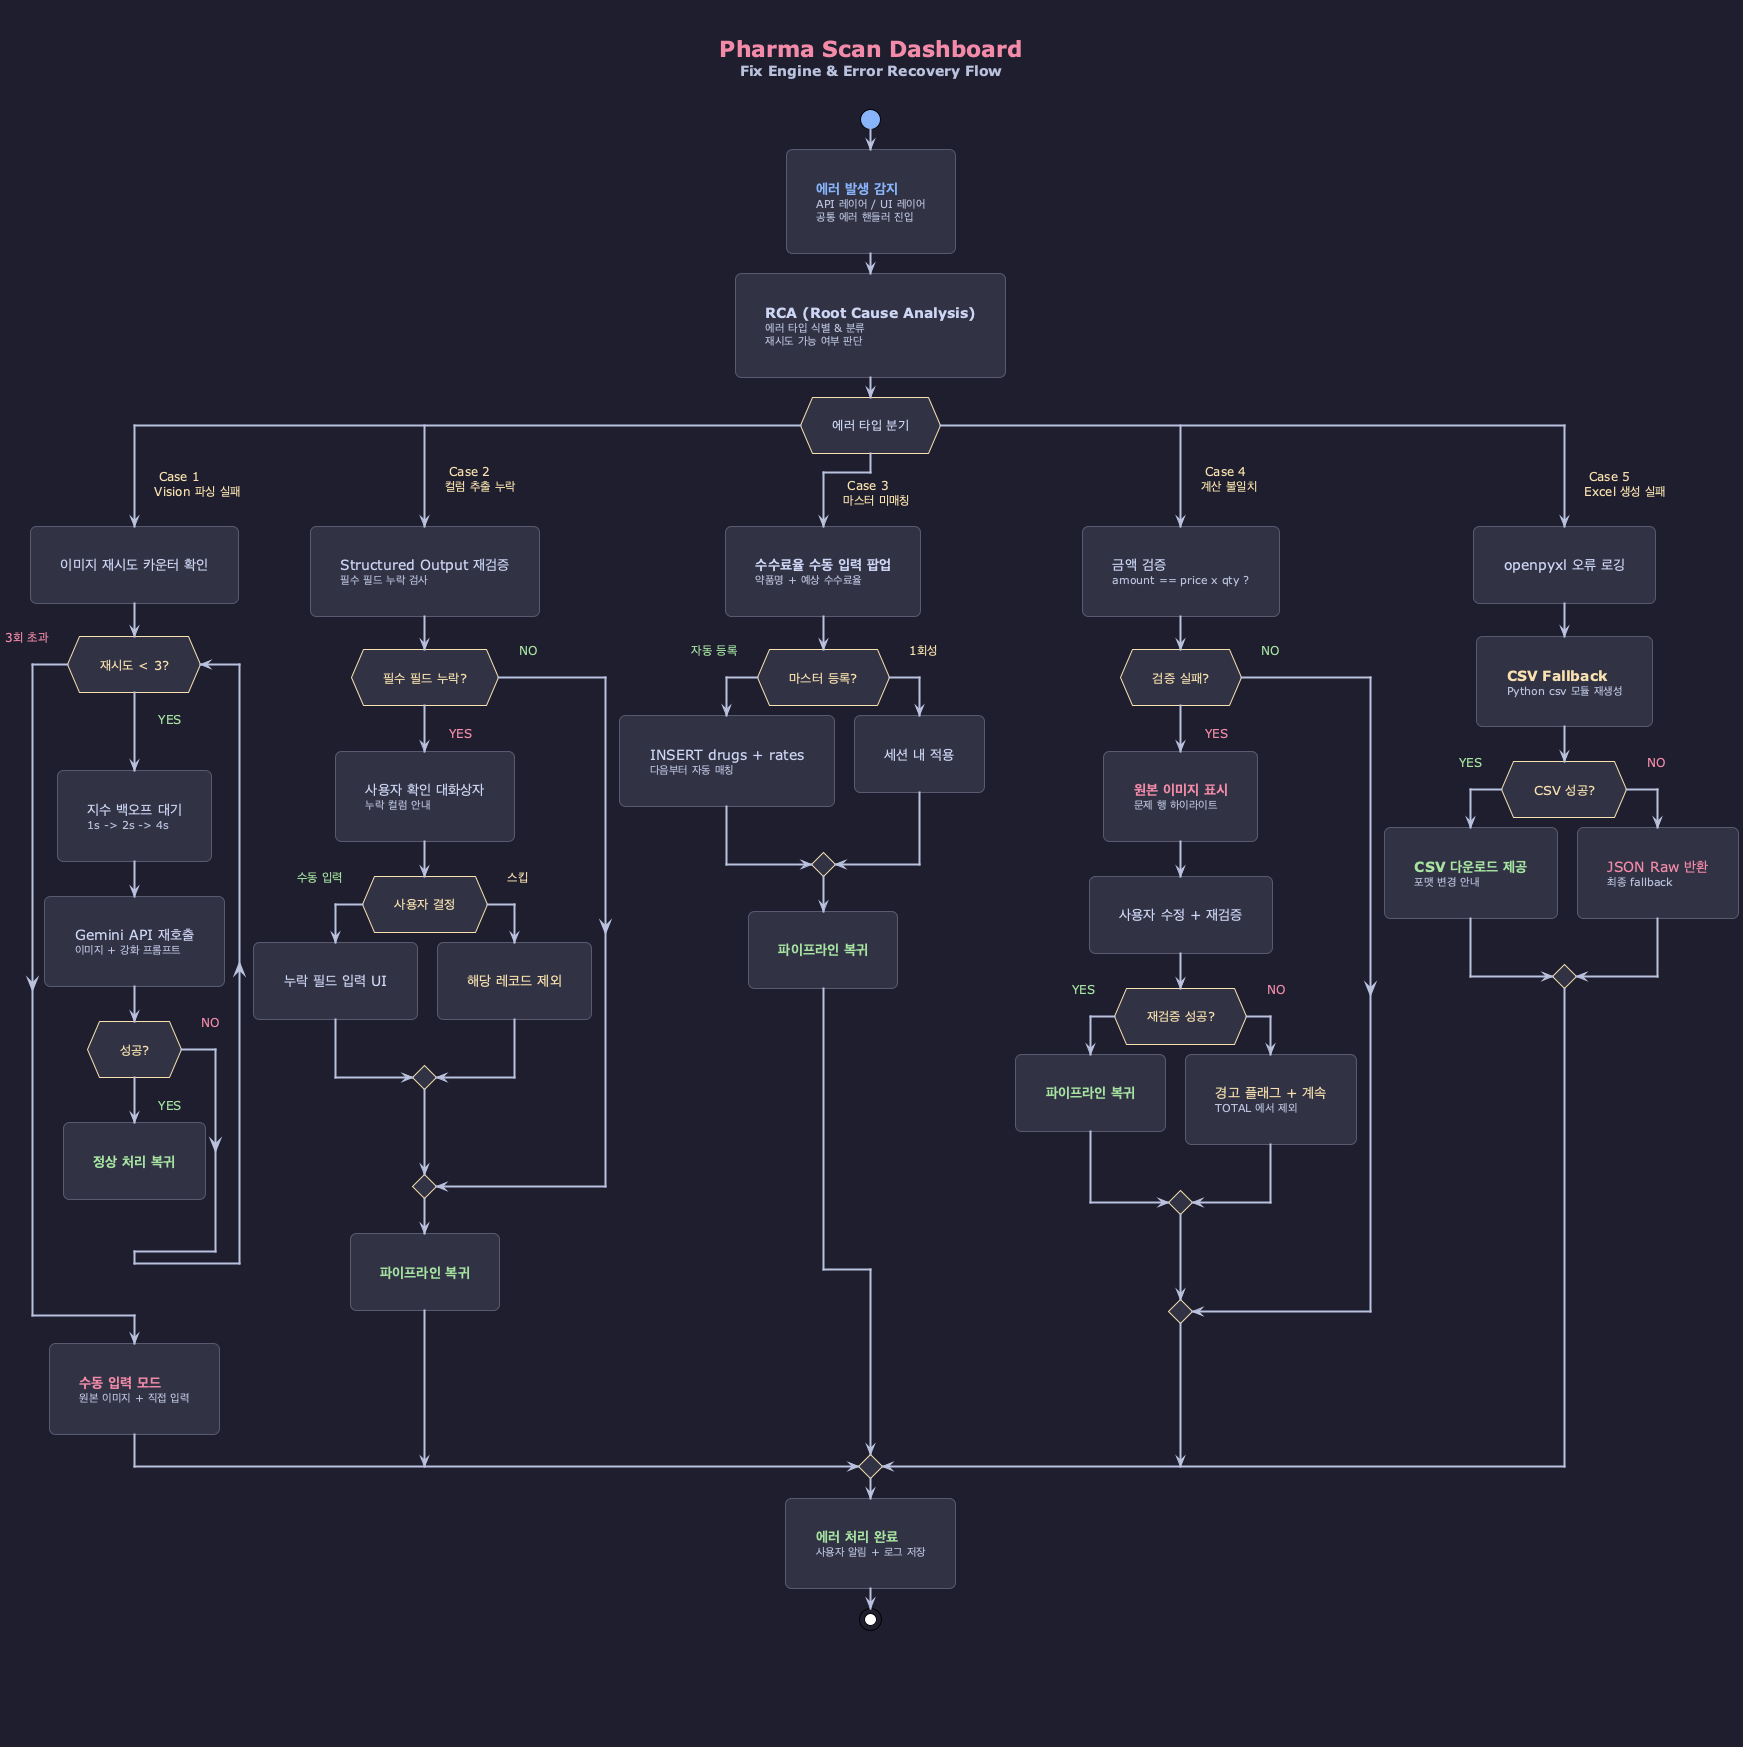

The diagram above was rendered by PlantUML. Its source (embedded in the PNG):
@startuml pharma_fix_engine
!theme plain

skinparam backgroundColor #1E1E2E
skinparam defaultFontColor #CDD6F4
skinparam defaultFontSize 14
skinparam TitleFontColor #CDD6F4
skinparam TitleFontSize 22
skinparam arrowThickness 2
skinparam arrowColor #BAC2DE
skinparam arrowFontColor #F9E2AF
skinparam arrowFontSize 12
skinparam roundcorner 12
skinparam shadowing false
skinparam padding 20
skinparam Padding 20
skinparam wrapWidth 270
skinparam nodesep 50
skinparam ranksep 60

skinparam activity {
  BackgroundColor #313244
  BorderColor #585B70
  FontColor #CDD6F4
  FontSize 14
  DiamondFontSize 13
  DiamondBackgroundColor #313244
  DiamondBorderColor #F9E2AF
  DiamondFontColor #CDD6F4
  StartColor #89B4FA
  EndColor #A6E3A1
  BarColor #89B4FA
  ArrowColor #BAC2DE
  ArrowFontColor #F9E2AF
}

skinparam note {
  BackgroundColor #313244
  FontColor #CDD6F4
  FontSize 12
  BorderColor #45475A
}

title <font color=#F38BA8 size=22><b>Pharma Scan Dashboard</b></font>\n<font color=#BAC2DE size=14>Fix Engine & Error Recovery Flow</font>


start

:<font color=#89B4FA><b>에러 발생 감지</b></font>
<font color=#BAC2DE size=11>API 레이어 / UI 레이어</font>
<font color=#BAC2DE size=11>공통 에러 핸들러 진입</font>;

:<font color=#CDD6F4><b>RCA (Root Cause Analysis)</b></font>
<font color=#BAC2DE size=11>에러 타입 식별 & 분류</font>
<font color=#BAC2DE size=11>재시도 가능 여부 판단</font>;

switch (에러 타입 분기)

case ( Case 1\nVision 파싱 실패 )
  :<font color=#CDD6F4>이미지 재시도 카운터 확인</font>;
  while (<font color=#F9E2AF>재시도 < 3?</font>) is (<font color=#A6E3A1>YES</font>)
    :<font color=#CDD6F4>지수 백오프 대기</font>
    <font color=#BAC2DE size=11>1s -> 2s -> 4s</font>;
    :<font color=#CDD6F4>Gemini API 재호출</font>
    <font color=#BAC2DE size=11>이미지 + 강화 프롬프트</font>;
    if (<font color=#F9E2AF>성공?</font>) then (<font color=#A6E3A1>YES</font>)
      :<font color=#A6E3A1><b>정상 처리 복귀</b></font>;
      kill
    else (<font color=#F38BA8>NO</font>)
    endif
  endwhile (<font color=#F38BA8>3회 초과</font>)
  :<font color=#F38BA8><b>수동 입력 모드</b></font>
  <font color=#BAC2DE size=11>원본 이미지 + 직접 입력</font>;

case ( Case 2\n컬럼 추출 누락 )
  :<font color=#CDD6F4>Structured Output 재검증</font>
  <font color=#BAC2DE size=11>필수 필드 누락 검사</font>;
  if (<font color=#F9E2AF>필수 필드 누락?</font>) then (<font color=#F38BA8>YES</font>)
    :<font color=#CDD6F4>사용자 확인 대화상자</font>
    <font color=#BAC2DE size=11>누락 컬럼 안내</font>;
    if (<font color=#F9E2AF>사용자 결정</font>) then (<font color=#A6E3A1>수동 입력</font>)
      :<font color=#CDD6F4>누락 필드 입력 UI</font>;
    else (<font color=#F9E2AF>스킵</font>)
      :<font color=#F9E2AF>해당 레코드 제외</font>;
    endif
  else (<font color=#A6E3A1>NO</font>)
  endif
  :<font color=#A6E3A1><b>파이프라인 복귀</b></font>;

case ( Case 3\n마스터 미매칭 )
  :<font color=#CDD6F4><b>수수료율 수동 입력 팝업</b></font>
  <font color=#BAC2DE size=11>약품명 + 예상 수수료율</font>;
  if (<font color=#F9E2AF>마스터 등록?</font>) then (<font color=#A6E3A1>자동 등록</font>)
    :<font color=#CDD6F4>INSERT drugs + rates</font>
    <font color=#BAC2DE size=11>다음부터 자동 매칭</font>;
  else (<font color=#F9E2AF>1회성</font>)
    :<font color=#CDD6F4>세션 내 적용</font>;
  endif
  :<font color=#A6E3A1><b>파이프라인 복귀</b></font>;

case ( Case 4\n계산 불일치 )
  :<font color=#CDD6F4>금액 검증</font>
  <font color=#BAC2DE size=11>amount == price x qty ?</font>;
  if (<font color=#F9E2AF>검증 실패?</font>) then (<font color=#F38BA8>YES</font>)
    :<font color=#F38BA8><b>원본 이미지 표시</b></font>
    <font color=#BAC2DE size=11>문제 행 하이라이트</font>;
    :<font color=#CDD6F4>사용자 수정 + 재검증</font>;
    if (<font color=#F9E2AF>재검증 성공?</font>) then (<font color=#A6E3A1>YES</font>)
      :<font color=#A6E3A1><b>파이프라인 복귀</b></font>;
    else (<font color=#F38BA8>NO</font>)
      :<font color=#F9E2AF>경고 플래그 + 계속</font>
      <font color=#BAC2DE size=11>TOTAL 에서 제외</font>;
    endif
  else (<font color=#A6E3A1>NO</font>)
  endif

case ( Case 5\nExcel 생성 실패 )
  :<font color=#CDD6F4>openpyxl 오류 로깅</font>;
  :<font color=#F9E2AF><b>CSV Fallback</b></font>
  <font color=#BAC2DE size=11>Python csv 모듈 재생성</font>;
  if (<font color=#F9E2AF>CSV 성공?</font>) then (<font color=#A6E3A1>YES</font>)
    :<font color=#A6E3A1><b>CSV 다운로드 제공</b></font>
    <font color=#BAC2DE size=11>포맷 변경 안내</font>;
  else (<font color=#F38BA8>NO</font>)
    :<font color=#F38BA8>JSON Raw 반환</font>
    <font color=#BAC2DE size=11>최종 fallback</font>;
  endif

endswitch

:<font color=#A6E3A1><b>에러 처리 완료</b></font>
<font color=#BAC2DE size=11>사용자 알림 + 로그 저장</font>;

stop


footer \n\n\n\n

@enduml